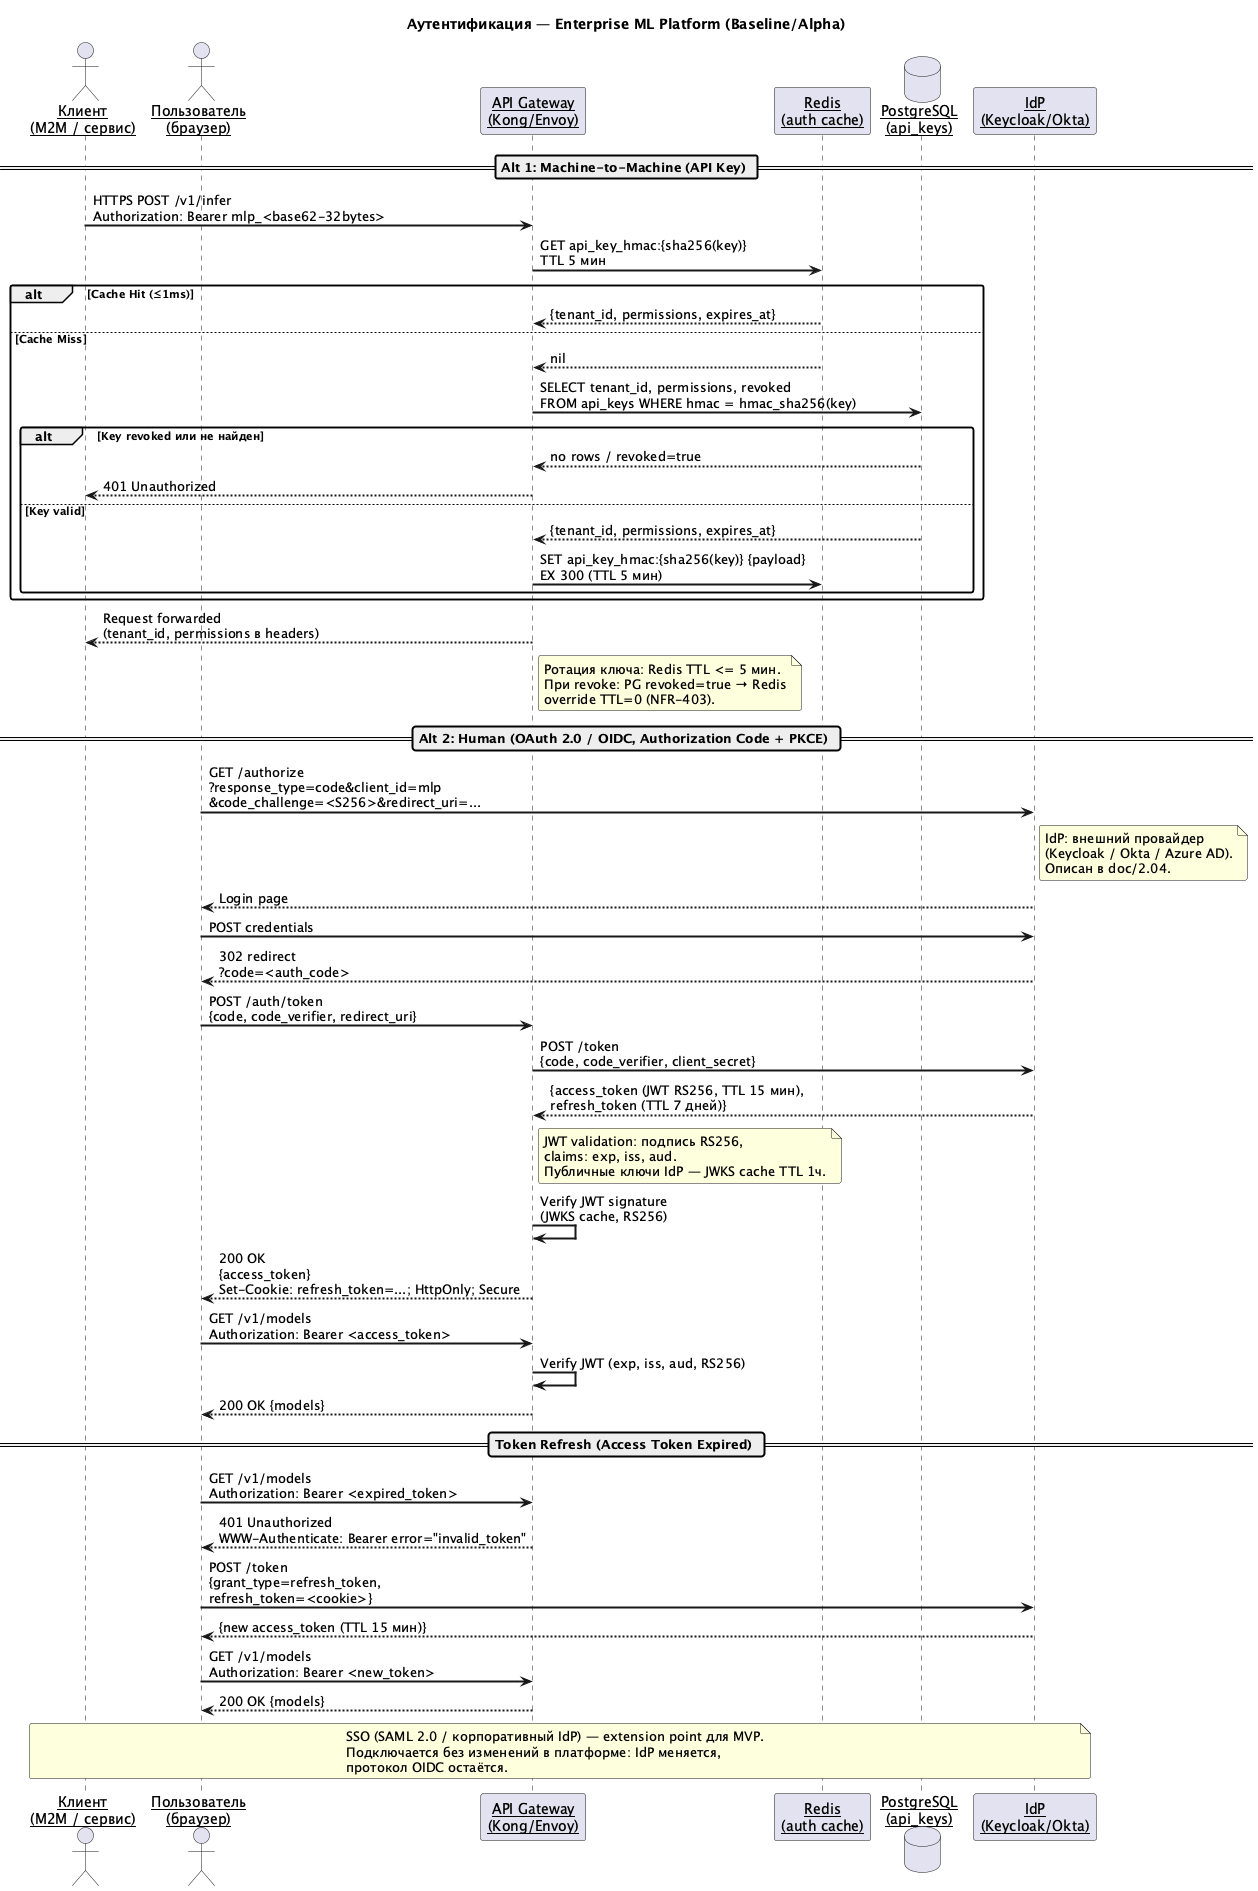

The diagram above was rendered by PlantUML. Its source (embedded in the PNG):
@startuml security-auth-flow
title Аутентификация — Enterprise ML Platform (Baseline/Alpha)

skinparam sequenceArrowThickness 2
skinparam roundcorner 5
skinparam sequenceParticipant underline

actor "Клиент\n(M2M / сервис)" as Client
actor "Пользователь\n(браузер)" as Browser
participant "API Gateway\n(Kong/Envoy)" as GW
participant "Redis\n(auth cache)" as RedisAuth
database "PostgreSQL\n(api_keys)" as PG
participant "IdP\n(Keycloak/Okta)" as IdP

== Alt 1: Machine-to-Machine (API Key) ==

Client -> GW : HTTPS POST /v1/infer\nAuthorization: Bearer mlp_<base62-32bytes>

GW -> RedisAuth : GET api_key_hmac:{sha256(key)}\nTTL 5 мин

alt Cache Hit (≤1ms)
    RedisAuth --> GW : {tenant_id, permissions, expires_at}
else Cache Miss
    RedisAuth --> GW : nil
    GW -> PG : SELECT tenant_id, permissions, revoked\nFROM api_keys WHERE hmac = hmac_sha256(key)
    alt Key revoked или не найден
        PG --> GW : no rows / revoked=true
        GW --> Client : 401 Unauthorized
    else Key valid
        PG --> GW : {tenant_id, permissions, expires_at}
        GW -> RedisAuth : SET api_key_hmac:{sha256(key)} {payload}\nEX 300 (TTL 5 мин)
    end
end

GW --> Client : Request forwarded\n(tenant_id, permissions в headers)

note right of GW
  Ротация ключа: Redis TTL <= 5 мин.
  При revoke: PG revoked=true → Redis
  override TTL=0 (NFR-403).
end note

== Alt 2: Human (OAuth 2.0 / OIDC, Authorization Code + PKCE) ==

Browser -> IdP : GET /authorize\n?response_type=code&client_id=mlp\n&code_challenge=<S256>&redirect_uri=...

note right of IdP
  IdP: внешний провайдер
  (Keycloak / Okta / Azure AD).
  Описан в doc/2.04.
end note

IdP --> Browser : Login page
Browser -> IdP : POST credentials
IdP --> Browser : 302 redirect\n?code=<auth_code>

Browser -> GW : POST /auth/token\n{code, code_verifier, redirect_uri}
GW -> IdP : POST /token\n{code, code_verifier, client_secret}
IdP --> GW : {access_token (JWT RS256, TTL 15 мин),\nrefresh_token (TTL 7 дней)}

note right of GW
  JWT validation: подпись RS256,
  claims: exp, iss, aud.
  Публичные ключи IdP — JWKS cache TTL 1ч.
end note

GW -> GW : Verify JWT signature\n(JWKS cache, RS256)
GW --> Browser : 200 OK\n{access_token}\nSet-Cookie: refresh_token=...; HttpOnly; Secure

Browser -> GW : GET /v1/models\nAuthorization: Bearer <access_token>
GW -> GW : Verify JWT (exp, iss, aud, RS256)
GW --> Browser : 200 OK {models}

== Token Refresh (Access Token Expired) ==

Browser -> GW : GET /v1/models\nAuthorization: Bearer <expired_token>
GW --> Browser : 401 Unauthorized\nWWW-Authenticate: Bearer error="invalid_token"

Browser -> IdP : POST /token\n{grant_type=refresh_token,\nrefresh_token=<cookie>}
IdP --> Browser : {new access_token (TTL 15 мин)}
Browser -> GW : GET /v1/models\nAuthorization: Bearer <new_token>
GW --> Browser : 200 OK {models}

note over Client, IdP
  SSO (SAML 2.0 / корпоративный IdP) — extension point для MVP.
  Подключается без изменений в платформе: IdP меняется,
  протокол OIDC остаётся.
end note

@enduml